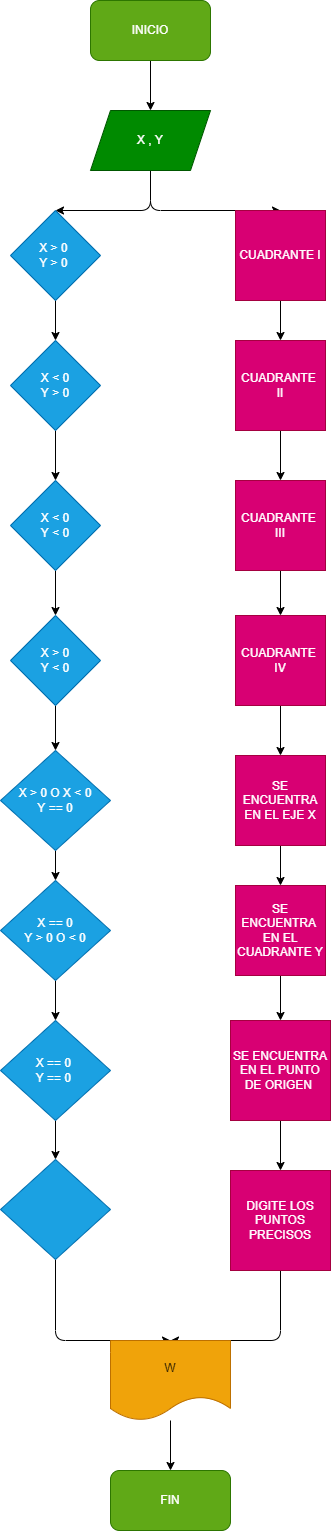

The diagram above was exported from draw.io. Its source (the exported page's mxGraphModel, read from the mxfile embedded in the PNG):
<mxGraphModel dx="664" dy="553" grid="1" gridSize="10" guides="1" tooltips="1" connect="1" arrows="1" fold="1" page="1" pageScale="1" pageWidth="827" pageHeight="1169" math="0" shadow="0">
  <root>
    <mxCell id="0" />
    <mxCell id="1" parent="0" />
    <mxCell id="20" value="" style="edgeStyle=none;html=1;" edge="1" parent="1" source="2" target="3">
      <mxGeometry relative="1" as="geometry" />
    </mxCell>
    <mxCell id="2" value="INICIO" style="rounded=1;whiteSpace=wrap;html=1;fillColor=#60a917;fontColor=#ffffff;strokeColor=#2D7600;" vertex="1" parent="1">
      <mxGeometry x="120" y="10" width="120" height="60" as="geometry" />
    </mxCell>
    <mxCell id="21" style="edgeStyle=none;html=1;exitX=0.5;exitY=1;exitDx=0;exitDy=0;entryX=0.5;entryY=0;entryDx=0;entryDy=0;" edge="1" parent="1" source="3" target="4">
      <mxGeometry relative="1" as="geometry">
        <mxPoint x="90" y="210" as="targetPoint" />
        <Array as="points">
          <mxPoint x="180" y="220" />
        </Array>
      </mxGeometry>
    </mxCell>
    <mxCell id="22" style="edgeStyle=none;html=1;exitX=0.5;exitY=1;exitDx=0;exitDy=0;entryX=0.5;entryY=0;entryDx=0;entryDy=0;" edge="1" parent="1" source="3" target="5">
      <mxGeometry relative="1" as="geometry">
        <Array as="points">
          <mxPoint x="180" y="220" />
        </Array>
      </mxGeometry>
    </mxCell>
    <mxCell id="3" value="X , Y" style="shape=parallelogram;perimeter=parallelogramPerimeter;whiteSpace=wrap;html=1;fixedSize=1;fillColor=#008a00;fontColor=#ffffff;strokeColor=#005700;" vertex="1" parent="1">
      <mxGeometry x="120" y="120" width="120" height="60" as="geometry" />
    </mxCell>
    <mxCell id="25" value="" style="edgeStyle=none;html=1;" edge="1" parent="1" source="4" target="10">
      <mxGeometry relative="1" as="geometry" />
    </mxCell>
    <mxCell id="4" value="X &amp;gt; 0&amp;nbsp;&lt;br&gt;Y &amp;gt; 0&amp;nbsp;" style="rhombus;whiteSpace=wrap;html=1;fillColor=#1ba1e2;fontColor=#ffffff;strokeColor=#006EAF;" vertex="1" parent="1">
      <mxGeometry x="40" y="220" width="90" height="90" as="geometry" />
    </mxCell>
    <mxCell id="32" value="" style="edgeStyle=none;html=1;" edge="1" parent="1" source="5" target="11">
      <mxGeometry relative="1" as="geometry" />
    </mxCell>
    <mxCell id="5" value="CUADRANTE I" style="whiteSpace=wrap;html=1;aspect=fixed;fillColor=#d80073;fontColor=#ffffff;strokeColor=#A50040;" vertex="1" parent="1">
      <mxGeometry x="265" y="220" width="90" height="90" as="geometry" />
    </mxCell>
    <mxCell id="29" value="" style="edgeStyle=none;html=1;" edge="1" parent="1" source="6" target="12">
      <mxGeometry relative="1" as="geometry" />
    </mxCell>
    <mxCell id="6" value="X &amp;gt; 0 O X &amp;lt; 0&lt;br&gt;Y == 0" style="rhombus;whiteSpace=wrap;html=1;fillColor=#1ba1e2;fontColor=#ffffff;strokeColor=#006EAF;" vertex="1" parent="1">
      <mxGeometry x="30" y="760" width="110" height="100" as="geometry" />
    </mxCell>
    <mxCell id="35" value="" style="edgeStyle=none;html=1;" edge="1" parent="1" source="7" target="13">
      <mxGeometry relative="1" as="geometry" />
    </mxCell>
    <mxCell id="7" value="CUADRANTE&amp;nbsp;&lt;br&gt;IV" style="whiteSpace=wrap;html=1;aspect=fixed;fillColor=#d80073;fontColor=#ffffff;strokeColor=#A50040;" vertex="1" parent="1">
      <mxGeometry x="265" y="625" width="90" height="90" as="geometry" />
    </mxCell>
    <mxCell id="27" value="" style="edgeStyle=none;html=1;" edge="1" parent="1" source="8" target="18">
      <mxGeometry relative="1" as="geometry" />
    </mxCell>
    <mxCell id="8" value="X &amp;lt; 0&lt;br&gt;Y &amp;lt; 0" style="rhombus;whiteSpace=wrap;html=1;fillColor=#1ba1e2;fontColor=#ffffff;strokeColor=#006EAF;" vertex="1" parent="1">
      <mxGeometry x="40" y="490" width="90" height="90" as="geometry" />
    </mxCell>
    <mxCell id="34" value="" style="edgeStyle=none;html=1;" edge="1" parent="1" source="9" target="7">
      <mxGeometry relative="1" as="geometry" />
    </mxCell>
    <mxCell id="9" value="CUADRANTE&amp;nbsp;&lt;br&gt;III" style="whiteSpace=wrap;html=1;aspect=fixed;fillColor=#d80073;fontColor=#ffffff;strokeColor=#A50040;" vertex="1" parent="1">
      <mxGeometry x="265" y="490" width="90" height="90" as="geometry" />
    </mxCell>
    <mxCell id="26" value="" style="edgeStyle=none;html=1;" edge="1" parent="1" source="10" target="8">
      <mxGeometry relative="1" as="geometry" />
    </mxCell>
    <mxCell id="10" value="X &amp;lt; 0&lt;br&gt;Y &amp;gt; 0" style="rhombus;whiteSpace=wrap;html=1;fillColor=#1ba1e2;fontColor=#ffffff;strokeColor=#006EAF;" vertex="1" parent="1">
      <mxGeometry x="40" y="350" width="90" height="90" as="geometry" />
    </mxCell>
    <mxCell id="33" value="" style="edgeStyle=none;html=1;" edge="1" parent="1" source="11" target="9">
      <mxGeometry relative="1" as="geometry" />
    </mxCell>
    <mxCell id="11" value="CUADRANTE&amp;nbsp;&lt;br&gt;II" style="whiteSpace=wrap;html=1;aspect=fixed;fillColor=#d80073;fontColor=#ffffff;strokeColor=#A50040;" vertex="1" parent="1">
      <mxGeometry x="265" y="350" width="90" height="90" as="geometry" />
    </mxCell>
    <mxCell id="30" value="" style="edgeStyle=none;html=1;" edge="1" parent="1" source="12" target="14">
      <mxGeometry relative="1" as="geometry" />
    </mxCell>
    <mxCell id="12" value="X == 0&lt;br&gt;Y &amp;gt; 0 O &amp;lt; 0" style="rhombus;whiteSpace=wrap;html=1;fillColor=#1ba1e2;fontColor=#ffffff;strokeColor=#006EAF;" vertex="1" parent="1">
      <mxGeometry x="30" y="890" width="110" height="100" as="geometry" />
    </mxCell>
    <mxCell id="36" value="" style="edgeStyle=none;html=1;" edge="1" parent="1" source="13" target="15">
      <mxGeometry relative="1" as="geometry" />
    </mxCell>
    <mxCell id="13" value="SE ENCUENTRA EN EL EJE X" style="whiteSpace=wrap;html=1;aspect=fixed;fillColor=#d80073;fontColor=#ffffff;strokeColor=#A50040;" vertex="1" parent="1">
      <mxGeometry x="265" y="765" width="90" height="90" as="geometry" />
    </mxCell>
    <mxCell id="31" value="" style="edgeStyle=none;html=1;" edge="1" parent="1" source="14" target="16">
      <mxGeometry relative="1" as="geometry" />
    </mxCell>
    <mxCell id="14" value="X == 0&amp;nbsp;&lt;br&gt;Y == 0&amp;nbsp;" style="rhombus;whiteSpace=wrap;html=1;fillColor=#1ba1e2;fontColor=#ffffff;strokeColor=#006EAF;" vertex="1" parent="1">
      <mxGeometry x="30" y="1030" width="110" height="100" as="geometry" />
    </mxCell>
    <mxCell id="37" value="" style="edgeStyle=none;html=1;" edge="1" parent="1" source="15" target="17">
      <mxGeometry relative="1" as="geometry" />
    </mxCell>
    <mxCell id="15" value="SE ENCUENTRA&amp;nbsp; EN EL CUADRANTE Y" style="whiteSpace=wrap;html=1;aspect=fixed;fillColor=#d80073;fontColor=#ffffff;strokeColor=#A50040;" vertex="1" parent="1">
      <mxGeometry x="265" y="895" width="90" height="90" as="geometry" />
    </mxCell>
    <mxCell id="40" style="edgeStyle=none;html=1;exitX=0.5;exitY=1;exitDx=0;exitDy=0;entryX=0.5;entryY=0;entryDx=0;entryDy=0;" edge="1" parent="1" source="16" target="39">
      <mxGeometry relative="1" as="geometry">
        <Array as="points">
          <mxPoint x="85" y="1350" />
        </Array>
      </mxGeometry>
    </mxCell>
    <mxCell id="16" value="" style="rhombus;whiteSpace=wrap;html=1;fillColor=#1ba1e2;fontColor=#ffffff;strokeColor=#006EAF;" vertex="1" parent="1">
      <mxGeometry x="30" y="1169" width="110" height="100" as="geometry" />
    </mxCell>
    <mxCell id="38" value="" style="edgeStyle=none;html=1;" edge="1" parent="1" source="17" target="19">
      <mxGeometry relative="1" as="geometry" />
    </mxCell>
    <mxCell id="17" value="SE ENCUENTRA EN EL PUNTO DE ORIGEN&amp;nbsp;" style="whiteSpace=wrap;html=1;aspect=fixed;fillColor=#d80073;fontColor=#ffffff;strokeColor=#A50040;" vertex="1" parent="1">
      <mxGeometry x="260" y="1030" width="100" height="100" as="geometry" />
    </mxCell>
    <mxCell id="28" value="" style="edgeStyle=none;html=1;" edge="1" parent="1" source="18" target="6">
      <mxGeometry relative="1" as="geometry" />
    </mxCell>
    <mxCell id="18" value="X &amp;gt; 0&lt;br&gt;Y &amp;lt; 0" style="rhombus;whiteSpace=wrap;html=1;fillColor=#1ba1e2;fontColor=#ffffff;strokeColor=#006EAF;" vertex="1" parent="1">
      <mxGeometry x="40" y="625" width="90" height="90" as="geometry" />
    </mxCell>
    <mxCell id="41" style="edgeStyle=none;html=1;exitX=0.5;exitY=1;exitDx=0;exitDy=0;entryX=0.5;entryY=0;entryDx=0;entryDy=0;" edge="1" parent="1" source="19" target="39">
      <mxGeometry relative="1" as="geometry">
        <Array as="points">
          <mxPoint x="310" y="1350" />
        </Array>
      </mxGeometry>
    </mxCell>
    <mxCell id="19" value="DIGITE LOS PUNTOS PRECISOS" style="whiteSpace=wrap;html=1;aspect=fixed;fillColor=#d80073;fontColor=#ffffff;strokeColor=#A50040;" vertex="1" parent="1">
      <mxGeometry x="260" y="1180" width="100" height="100" as="geometry" />
    </mxCell>
    <mxCell id="43" value="" style="edgeStyle=none;html=1;" edge="1" parent="1" source="39" target="42">
      <mxGeometry relative="1" as="geometry" />
    </mxCell>
    <mxCell id="39" value="W" style="shape=document;whiteSpace=wrap;html=1;boundedLbl=1;fillColor=#f0a30a;fontColor=#000000;strokeColor=#BD7000;" vertex="1" parent="1">
      <mxGeometry x="140" y="1350" width="120" height="80" as="geometry" />
    </mxCell>
    <mxCell id="42" value="FIN" style="rounded=1;whiteSpace=wrap;html=1;fillColor=#60a917;fontColor=#ffffff;strokeColor=#2D7600;" vertex="1" parent="1">
      <mxGeometry x="140" y="1480" width="120" height="60" as="geometry" />
    </mxCell>
  </root>
</mxGraphModel>